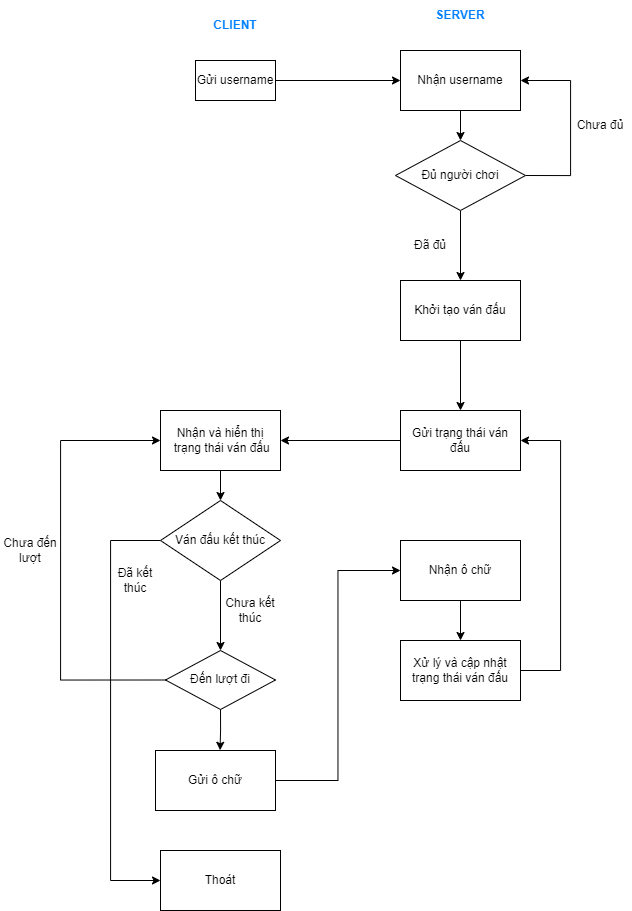

The diagram above was exported from draw.io. Its source (the exported page's mxGraphModel, read from the mxfile embedded in the PNG):
<mxGraphModel dx="1597" dy="752" grid="1" gridSize="10" guides="1" tooltips="1" connect="1" arrows="1" fold="1" page="1" pageScale="1" pageWidth="827" pageHeight="1169" math="0" shadow="0">
  <root>
    <mxCell id="0" />
    <mxCell id="1" parent="0" />
    <mxCell id="vfO6-BAPGKnlq6so4MnQ-1" value="&lt;b&gt;&lt;font color=&quot;#007fff&quot;&gt;CLIENT&lt;/font&gt;&lt;/b&gt;" style="text;html=1;strokeColor=none;fillColor=none;align=center;verticalAlign=middle;whiteSpace=wrap;rounded=0;" vertex="1" parent="1">
      <mxGeometry x="205" y="560" width="60" height="30" as="geometry" />
    </mxCell>
    <mxCell id="vfO6-BAPGKnlq6so4MnQ-2" value="&lt;b&gt;&lt;font color=&quot;#007fff&quot;&gt;SERVER&lt;/font&gt;&lt;/b&gt;" style="text;html=1;strokeColor=none;fillColor=none;align=center;verticalAlign=middle;whiteSpace=wrap;rounded=0;" vertex="1" parent="1">
      <mxGeometry x="430" y="550" width="60" height="30" as="geometry" />
    </mxCell>
    <mxCell id="vfO6-BAPGKnlq6so4MnQ-7" style="edgeStyle=orthogonalEdgeStyle;rounded=0;orthogonalLoop=1;jettySize=auto;html=1;exitX=1;exitY=0.5;exitDx=0;exitDy=0;entryX=0;entryY=0.5;entryDx=0;entryDy=0;fontColor=#000000;" edge="1" parent="1" source="vfO6-BAPGKnlq6so4MnQ-3" target="vfO6-BAPGKnlq6so4MnQ-6">
      <mxGeometry relative="1" as="geometry" />
    </mxCell>
    <mxCell id="vfO6-BAPGKnlq6so4MnQ-3" value="&lt;font color=&quot;#000000&quot;&gt;Gửi username&lt;/font&gt;" style="rounded=0;whiteSpace=wrap;html=1;fontColor=#007FFF;" vertex="1" parent="1">
      <mxGeometry x="195" y="610" width="80" height="40" as="geometry" />
    </mxCell>
    <mxCell id="vfO6-BAPGKnlq6so4MnQ-9" style="edgeStyle=orthogonalEdgeStyle;rounded=0;orthogonalLoop=1;jettySize=auto;html=1;exitX=0.5;exitY=1;exitDx=0;exitDy=0;entryX=0.5;entryY=0;entryDx=0;entryDy=0;fontColor=#000000;" edge="1" parent="1" source="vfO6-BAPGKnlq6so4MnQ-6" target="vfO6-BAPGKnlq6so4MnQ-8">
      <mxGeometry relative="1" as="geometry" />
    </mxCell>
    <mxCell id="vfO6-BAPGKnlq6so4MnQ-6" value="Nhận username" style="rounded=0;whiteSpace=wrap;html=1;fontColor=#000000;" vertex="1" parent="1">
      <mxGeometry x="400" y="600" width="120" height="60" as="geometry" />
    </mxCell>
    <mxCell id="vfO6-BAPGKnlq6so4MnQ-13" style="edgeStyle=orthogonalEdgeStyle;rounded=0;orthogonalLoop=1;jettySize=auto;html=1;exitX=1;exitY=0.5;exitDx=0;exitDy=0;entryX=1;entryY=0.5;entryDx=0;entryDy=0;fontColor=#000000;" edge="1" parent="1" source="vfO6-BAPGKnlq6so4MnQ-8" target="vfO6-BAPGKnlq6so4MnQ-6">
      <mxGeometry relative="1" as="geometry">
        <Array as="points">
          <mxPoint x="570" y="725" />
          <mxPoint x="570" y="630" />
        </Array>
      </mxGeometry>
    </mxCell>
    <mxCell id="vfO6-BAPGKnlq6so4MnQ-17" style="edgeStyle=orthogonalEdgeStyle;rounded=0;orthogonalLoop=1;jettySize=auto;html=1;exitX=0.5;exitY=1;exitDx=0;exitDy=0;entryX=0.5;entryY=0;entryDx=0;entryDy=0;fontColor=#000000;" edge="1" parent="1" source="vfO6-BAPGKnlq6so4MnQ-8" target="vfO6-BAPGKnlq6so4MnQ-16">
      <mxGeometry relative="1" as="geometry" />
    </mxCell>
    <mxCell id="vfO6-BAPGKnlq6so4MnQ-8" value="Đủ người chơi" style="rhombus;whiteSpace=wrap;html=1;fontColor=#000000;" vertex="1" parent="1">
      <mxGeometry x="395" y="690" width="130" height="70" as="geometry" />
    </mxCell>
    <mxCell id="vfO6-BAPGKnlq6so4MnQ-14" value="Chưa đủ" style="text;html=1;strokeColor=none;fillColor=none;align=center;verticalAlign=middle;whiteSpace=wrap;rounded=0;fontColor=#000000;" vertex="1" parent="1">
      <mxGeometry x="570" y="660" width="60" height="30" as="geometry" />
    </mxCell>
    <mxCell id="vfO6-BAPGKnlq6so4MnQ-22" style="edgeStyle=orthogonalEdgeStyle;rounded=0;orthogonalLoop=1;jettySize=auto;html=1;exitX=0.5;exitY=1;exitDx=0;exitDy=0;entryX=0.5;entryY=0;entryDx=0;entryDy=0;fontColor=#000000;" edge="1" parent="1" source="vfO6-BAPGKnlq6so4MnQ-16" target="vfO6-BAPGKnlq6so4MnQ-21">
      <mxGeometry relative="1" as="geometry" />
    </mxCell>
    <mxCell id="vfO6-BAPGKnlq6so4MnQ-16" value="Khởi tạo ván đấu" style="rounded=0;whiteSpace=wrap;html=1;fontColor=#000000;" vertex="1" parent="1">
      <mxGeometry x="400" y="830" width="120" height="60" as="geometry" />
    </mxCell>
    <mxCell id="vfO6-BAPGKnlq6so4MnQ-18" value="Đã đủ" style="text;html=1;strokeColor=none;fillColor=none;align=center;verticalAlign=middle;whiteSpace=wrap;rounded=0;fontColor=#000000;" vertex="1" parent="1">
      <mxGeometry x="400" y="780" width="60" height="30" as="geometry" />
    </mxCell>
    <mxCell id="vfO6-BAPGKnlq6so4MnQ-29" style="edgeStyle=orthogonalEdgeStyle;rounded=0;orthogonalLoop=1;jettySize=auto;html=1;exitX=0.5;exitY=1;exitDx=0;exitDy=0;entryX=0.5;entryY=0;entryDx=0;entryDy=0;fontColor=#000000;" edge="1" parent="1" source="vfO6-BAPGKnlq6so4MnQ-20" target="vfO6-BAPGKnlq6so4MnQ-28">
      <mxGeometry relative="1" as="geometry" />
    </mxCell>
    <mxCell id="vfO6-BAPGKnlq6so4MnQ-20" value="Nhận ô chữ" style="rounded=0;whiteSpace=wrap;html=1;fontColor=#000000;" vertex="1" parent="1">
      <mxGeometry x="400" y="1090" width="120" height="60" as="geometry" />
    </mxCell>
    <mxCell id="vfO6-BAPGKnlq6so4MnQ-41" style="edgeStyle=orthogonalEdgeStyle;rounded=0;orthogonalLoop=1;jettySize=auto;html=1;exitX=0;exitY=0.5;exitDx=0;exitDy=0;entryX=1;entryY=0.5;entryDx=0;entryDy=0;fontColor=#000000;" edge="1" parent="1" source="vfO6-BAPGKnlq6so4MnQ-21" target="vfO6-BAPGKnlq6so4MnQ-24">
      <mxGeometry relative="1" as="geometry" />
    </mxCell>
    <mxCell id="vfO6-BAPGKnlq6so4MnQ-21" value="Gửi trạng thái ván đấu" style="rounded=0;whiteSpace=wrap;html=1;fontColor=#000000;" vertex="1" parent="1">
      <mxGeometry x="400" y="960" width="120" height="60" as="geometry" />
    </mxCell>
    <mxCell id="vfO6-BAPGKnlq6so4MnQ-42" style="edgeStyle=orthogonalEdgeStyle;rounded=0;orthogonalLoop=1;jettySize=auto;html=1;exitX=0.5;exitY=1;exitDx=0;exitDy=0;entryX=0.5;entryY=0;entryDx=0;entryDy=0;fontColor=#000000;" edge="1" parent="1" source="vfO6-BAPGKnlq6so4MnQ-24" target="vfO6-BAPGKnlq6so4MnQ-38">
      <mxGeometry relative="1" as="geometry" />
    </mxCell>
    <mxCell id="vfO6-BAPGKnlq6so4MnQ-24" value="Nhận và hiển thị&lt;br&gt;&amp;nbsp;trạng thái ván đấu" style="rounded=0;whiteSpace=wrap;html=1;fontColor=#000000;" vertex="1" parent="1">
      <mxGeometry x="160" y="960" width="120" height="60" as="geometry" />
    </mxCell>
    <mxCell id="vfO6-BAPGKnlq6so4MnQ-45" style="edgeStyle=orthogonalEdgeStyle;rounded=0;orthogonalLoop=1;jettySize=auto;html=1;exitX=0.5;exitY=1;exitDx=0;exitDy=0;entryX=0.538;entryY=-0.004;entryDx=0;entryDy=0;entryPerimeter=0;fontColor=#000000;" edge="1" parent="1" source="vfO6-BAPGKnlq6so4MnQ-25" target="vfO6-BAPGKnlq6so4MnQ-26">
      <mxGeometry relative="1" as="geometry" />
    </mxCell>
    <mxCell id="vfO6-BAPGKnlq6so4MnQ-51" style="edgeStyle=orthogonalEdgeStyle;rounded=0;orthogonalLoop=1;jettySize=auto;html=1;exitX=0;exitY=0.5;exitDx=0;exitDy=0;entryX=0;entryY=0.5;entryDx=0;entryDy=0;fontColor=#000000;" edge="1" parent="1" source="vfO6-BAPGKnlq6so4MnQ-25" target="vfO6-BAPGKnlq6so4MnQ-24">
      <mxGeometry relative="1" as="geometry">
        <Array as="points">
          <mxPoint x="60" y="1230" />
          <mxPoint x="60" y="990" />
        </Array>
      </mxGeometry>
    </mxCell>
    <mxCell id="vfO6-BAPGKnlq6so4MnQ-25" value="Đến lượt đi" style="rhombus;whiteSpace=wrap;html=1;fontColor=#000000;" vertex="1" parent="1">
      <mxGeometry x="165" y="1200" width="110" height="59" as="geometry" />
    </mxCell>
    <mxCell id="vfO6-BAPGKnlq6so4MnQ-27" style="edgeStyle=orthogonalEdgeStyle;rounded=0;orthogonalLoop=1;jettySize=auto;html=1;exitX=1;exitY=0.5;exitDx=0;exitDy=0;entryX=0;entryY=0.5;entryDx=0;entryDy=0;fontColor=#000000;" edge="1" parent="1" source="vfO6-BAPGKnlq6so4MnQ-26" target="vfO6-BAPGKnlq6so4MnQ-20">
      <mxGeometry relative="1" as="geometry" />
    </mxCell>
    <mxCell id="vfO6-BAPGKnlq6so4MnQ-26" value="Gửi ô chữ" style="rounded=0;whiteSpace=wrap;html=1;fontColor=#000000;" vertex="1" parent="1">
      <mxGeometry x="155" y="1300" width="120" height="60" as="geometry" />
    </mxCell>
    <mxCell id="vfO6-BAPGKnlq6so4MnQ-40" style="edgeStyle=orthogonalEdgeStyle;rounded=0;orthogonalLoop=1;jettySize=auto;html=1;exitX=1;exitY=0.5;exitDx=0;exitDy=0;entryX=1;entryY=0.5;entryDx=0;entryDy=0;fontColor=#000000;" edge="1" parent="1" source="vfO6-BAPGKnlq6so4MnQ-28" target="vfO6-BAPGKnlq6so4MnQ-21">
      <mxGeometry relative="1" as="geometry">
        <Array as="points">
          <mxPoint x="560" y="1220" />
          <mxPoint x="560" y="990" />
        </Array>
      </mxGeometry>
    </mxCell>
    <mxCell id="vfO6-BAPGKnlq6so4MnQ-28" value="Xử lý và cập nhật trạng thái ván đấu" style="rounded=0;whiteSpace=wrap;html=1;fontColor=#000000;" vertex="1" parent="1">
      <mxGeometry x="400" y="1190" width="120" height="60" as="geometry" />
    </mxCell>
    <mxCell id="vfO6-BAPGKnlq6so4MnQ-44" style="edgeStyle=orthogonalEdgeStyle;rounded=0;orthogonalLoop=1;jettySize=auto;html=1;exitX=0.5;exitY=1;exitDx=0;exitDy=0;entryX=0.5;entryY=0;entryDx=0;entryDy=0;fontColor=#000000;" edge="1" parent="1" source="vfO6-BAPGKnlq6so4MnQ-38" target="vfO6-BAPGKnlq6so4MnQ-25">
      <mxGeometry relative="1" as="geometry" />
    </mxCell>
    <mxCell id="vfO6-BAPGKnlq6so4MnQ-46" style="edgeStyle=orthogonalEdgeStyle;rounded=0;orthogonalLoop=1;jettySize=auto;html=1;exitX=0;exitY=0.5;exitDx=0;exitDy=0;entryX=0;entryY=0.5;entryDx=0;entryDy=0;fontColor=#000000;" edge="1" parent="1" source="vfO6-BAPGKnlq6so4MnQ-38" target="vfO6-BAPGKnlq6so4MnQ-39">
      <mxGeometry relative="1" as="geometry">
        <Array as="points">
          <mxPoint x="110" y="1090" />
          <mxPoint x="110" y="1430" />
        </Array>
      </mxGeometry>
    </mxCell>
    <mxCell id="vfO6-BAPGKnlq6so4MnQ-38" value="Ván đấu kết thúc" style="rhombus;whiteSpace=wrap;html=1;fontColor=#000000;" vertex="1" parent="1">
      <mxGeometry x="160" y="1050" width="120" height="80" as="geometry" />
    </mxCell>
    <mxCell id="vfO6-BAPGKnlq6so4MnQ-39" value="Thoát" style="rounded=0;whiteSpace=wrap;html=1;fontColor=#000000;" vertex="1" parent="1">
      <mxGeometry x="160" y="1400" width="120" height="60" as="geometry" />
    </mxCell>
    <mxCell id="vfO6-BAPGKnlq6so4MnQ-48" value="Chưa kết thúc" style="text;html=1;strokeColor=none;fillColor=none;align=center;verticalAlign=middle;whiteSpace=wrap;rounded=0;fontColor=#000000;" vertex="1" parent="1">
      <mxGeometry x="220" y="1145" width="60" height="30" as="geometry" />
    </mxCell>
    <mxCell id="vfO6-BAPGKnlq6so4MnQ-50" value="Đã kết thúc" style="text;html=1;strokeColor=none;fillColor=none;align=center;verticalAlign=middle;whiteSpace=wrap;rounded=0;fontColor=#000000;" vertex="1" parent="1">
      <mxGeometry x="105" y="1115" width="60" height="30" as="geometry" />
    </mxCell>
    <mxCell id="vfO6-BAPGKnlq6so4MnQ-52" value="Chưa đến lượt" style="text;html=1;strokeColor=none;fillColor=none;align=center;verticalAlign=middle;whiteSpace=wrap;rounded=0;fontColor=#000000;" vertex="1" parent="1">
      <mxGeometry y="1085" width="60" height="30" as="geometry" />
    </mxCell>
  </root>
</mxGraphModel>